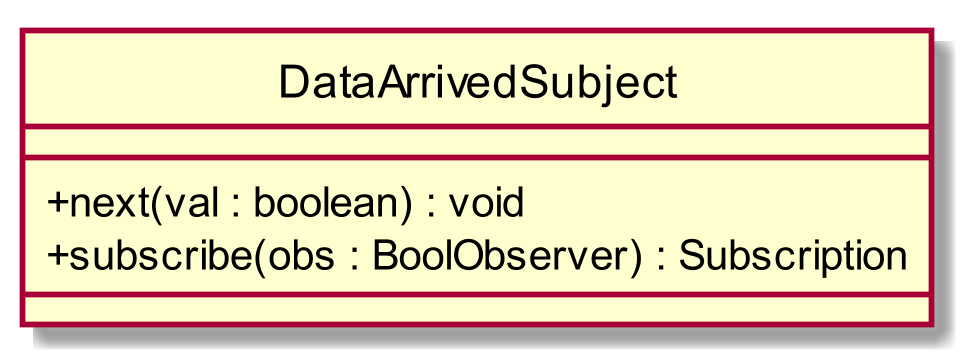

The diagram above was rendered by PlantUML. Its source (embedded in the PNG):
@startuml
scale 1000*1000
skinparam classAttributeIconSize 0
class DataArrivedSubject{
__
+ next(val : boolean) : void
+ subscribe(obs : BoolObserver) : Subscription
__

}
hide circle
@enduml